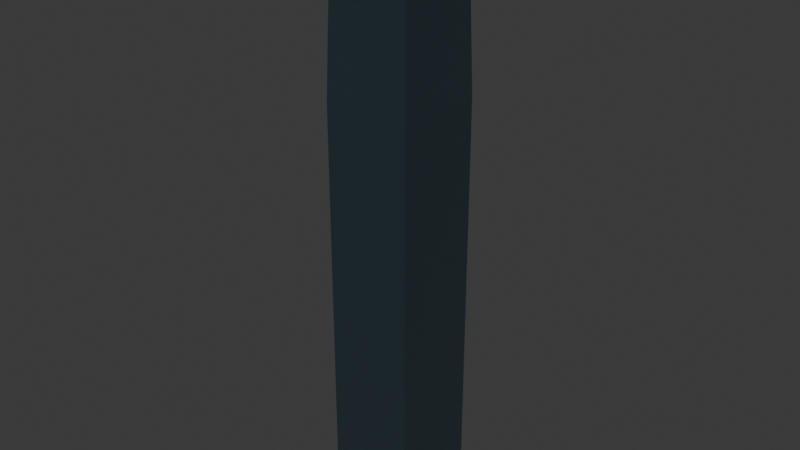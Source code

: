 # Source: guomao3.blend  (saved by Blender 5.2.45; exported with 4.5.12 LTS)
import bpy
from mathutils import Matrix  # noqa: F401  (used for matrix-valued properties, if any)

bpy.ops.wm.read_factory_settings(use_empty=True)
scene = bpy.context.scene
scene.name = 'Scene'

# ---- collections
col_collection = bpy.data.collections.new('Collection'); scene.collection.children.link(col_collection)

# ---- images (referenced by path relative to the original .blend; pixels are not part of the script)
import os
ASSET_DIR = os.environ.get("B2B_ASSET_DIR", "")  # directory of the original .blend (textures are referenced by path, not embedded)
HERE = os.path.dirname(os.path.abspath(__file__))  # packed textures are extracted next to this script under _unpacked/

def load_image(name, relpath, width, height, colorspace="sRGB"):
    """Load a texture the original file referenced (path relative to the .blend, or extracted next to this script)."""
    p = next((c for c in (os.path.join(HERE, relpath), os.path.join(ASSET_DIR, relpath)) if relpath and os.path.exists(c)), "")
    if p:
        img = bpy.data.images.load(p, check_existing=True)
        img.name = name
    else:  # same state as the original file: an image datablock whose file is absent (Cycles renders it pink)
        img = bpy.data.images.new(name, width, height)
        img.source = "FILE"
        img.filepath = "//" + (relpath or name)
    img.colorspace_settings.name = colorspace
    return img
img_glass_curtainwall_basecolor_png = load_image('glass_curtainwall-basecolor.png', '_unpacked/glass_curtainwall-basecolor.ef722b04.png', 512, 512, 'sRGB')
img_glass_curtainwall_roughness_png = load_image('glass_curtainwall-roughness.png', '_unpacked/glass_curtainwall-roughness.61c4f29b.png', 512, 512, 'Non-Color')
img_glass_curtainwall_normal_png = load_image('glass_curtainwall-normal.png', '_unpacked/glass_curtainwall-normal.1e00a08b.png', 512, 512, 'Non-Color')

# ---- materials (node trees are filled in below, after node groups)
mat_glass_curtainwall = bpy.data.materials.new('glass_curtainwall')
mat_glass_curtainwall.diffuse_color = (0.14, 0.23, 0.28, 1.0)

# ---- material node trees
mat_glass_curtainwall.use_nodes = True; mat_glass_curtainwall.node_tree.nodes.clear()
_N = mat_glass_curtainwall.node_tree.nodes; _L = mat_glass_curtainwall.node_tree.links
n0 = _N.new('ShaderNodeBsdfPrincipled'); n0.name = 'Principled BSDF'; n0.location = (-200, 100)
n0.inputs[1].default_value = 0.55
n0.inputs[10].default_value = 0.005
n1 = _N.new('ShaderNodeOutputMaterial'); n1.name = 'Material Output'; n1.location = (200, 100)
n2 = _N.new('ShaderNodeTexImage'); n2.name = 'Image Texture'; n2.location = (0, 0)
n2.image = img_glass_curtainwall_basecolor_png
n3 = _N.new('ShaderNodeTexImage'); n3.name = 'Image Texture.001'; n3.location = (0, 0)
n3.image = img_glass_curtainwall_roughness_png
n4 = _N.new('ShaderNodeTexImage'); n4.name = 'Image Texture.002'; n4.location = (0, 0)
n4.image = img_glass_curtainwall_normal_png
n5 = _N.new('ShaderNodeNormalMap'); n5.name = 'Normal Map'; n5.location = (0, 0)
n5.width = 160
_L.new(n0.outputs[0], n1.inputs[0])
_L.new(n2.outputs[0], n0.inputs[0])
_L.new(n3.outputs[0], n0.inputs[2])
_L.new(n4.outputs[0], n5.inputs[1])
_L.new(n5.outputs[0], n0.inputs[5])
n1.is_active_output = True

# ---- world
world_world = bpy.data.worlds.new('World'); scene.world = world_world
world_world.use_nodes = True; world_world.node_tree.nodes.clear()
_N = world_world.node_tree.nodes; _L = world_world.node_tree.links
n0 = _N.new('ShaderNodeOutputWorld'); n0.name = 'World Output'; n0.location = (200, 100)
n1 = _N.new('ShaderNodeBackground'); n1.name = 'Background'; n1.location = (-200, 100)
n1.inputs[0].default_value = (0.05088, 0.05088, 0.05088, 1.0)
_L.new(n1.outputs[0], n0.inputs[0])
n0.is_active_output = True
world_world.color = (0.05088, 0.05088, 0.05088)
world_world.sun_shadow_jitter_overblur = 0.0

# ---- meshes
me_china_world_tower = bpy.data.meshes.new('China World Tower')
me_china_world_tower.from_pydata([(-23.5, -24.67, 0.0), (23.5, -24.67, 0.0), (23.5, 24.67, 0.0), (-23.5, 24.67, 0.0), (-23.5, -24.67, 231.0), (23.5, -24.67, 231.0), (23.5, 24.67, 231.0), (-23.5, 24.67, 231.0), (-21.5, -22.58, 297.0), (21.5, -22.58, 297.0), (21.5, 22.58, 297.0), (-21.5, 22.58, 297.0), (-18.0, -18.9, 330.0), (18.0, -18.9, 330.0), (18.0, 18.9, 330.0), (-18.0, 18.9, 330.0)], [], [(1, 4, 0), (2, 5, 1), (3, 6, 2), (0, 7, 3), (5, 8, 4), (6, 9, 5), (7, 10, 6), (4, 11, 7), (9, 12, 8), (10, 13, 9), (11, 14, 10), (8, 15, 11), (2, 0, 3), (13, 15, 12), (1, 5, 4), (2, 6, 5), (3, 7, 6), (0, 4, 7), (5, 9, 8), (6, 10, 9), (7, 11, 10), (4, 8, 11), (9, 13, 12), (10, 14, 13), (11, 15, 14), (8, 12, 15), (2, 1, 0), (13, 14, 15)])
_uv = me_china_world_tower.uv_layers.new(name='UVMap')
_uv.uv.foreach_set('vector', [5.875, 0.0, -5.875, 57.75, -5.875, 0.0, 6.169, 0.0, -6.169, 57.75, -6.169, 0.0, -5.875, 0.0, 5.875, 57.75, 5.875, 0.0, -6.169, 0.0, 6.169, 57.75, 6.169, 0.0, 5.875, 57.75, -5.375, 74.25, -5.875, 57.75, 6.169, 57.75, -5.644, 74.25, -6.169, 57.75, -5.875, 57.75, 5.375, 74.25, 5.875, 57.75, -6.169, 57.75, 5.644, 74.25, 6.169, 57.75, 5.375, 74.25, -4.5, 82.5, -5.375, 74.25, 5.644, 74.25, -4.725, 82.5, -5.644, 74.25, -5.375, 74.25, 4.5, 82.5, 5.375, 74.25, -5.644, 74.25, 4.725, 82.5, 5.644, 74.25, 5.875, 6.169, -5.875, -6.169, -5.875, 6.169, 4.5, -4.725, -4.5, 4.725, -4.5, -4.725, 5.875, 0.0, 5.875, 57.75, -5.875, 57.75, 6.169, 0.0, 6.169, 57.75, -6.169, 57.75, -5.875, 0.0, -5.875, 57.75, 5.875, 57.75, -6.169, 0.0, -6.169, 57.75, 6.169, 57.75, 5.875, 57.75, 5.375, 74.25, -5.375, 74.25, 6.169, 57.75, 5.644, 74.25, -5.644, 74.25, -5.875, 57.75, -5.375, 74.25, 5.375, 74.25, -6.169, 57.75, -5.644, 74.25, 5.644, 74.25, 5.375, 74.25, 4.5, 82.5, -4.5, 82.5, 5.644, 74.25, 4.725, 82.5, -4.725, 82.5, -5.375, 74.25, -4.5, 82.5, 4.5, 82.5, -5.644, 74.25, -4.725, 82.5, 4.725, 82.5, 5.875, 6.169, 5.875, -6.169, -5.875, -6.169, 4.5, -4.725, 4.5, 4.725, -4.5, 4.725])
me_china_world_tower.materials.append(mat_glass_curtainwall)
me_china_world_tower.update()
me_china_world_tower_001 = bpy.data.meshes.new('China World Tower.001')
me_china_world_tower_001.from_pydata([(-23.5, -24.67, 0.0), (23.5, -24.67, 0.0), (23.5, 24.67, 0.0), (-23.5, 24.67, 0.0), (-23.5, -24.67, 231.0), (23.5, -24.67, 231.0), (23.5, 24.67, 231.0), (-23.5, 24.67, 231.0), (-21.5, -22.58, 297.0), (21.5, -22.58, 297.0), (21.5, 22.58, 297.0), (-21.5, 22.58, 297.0), (-18.0, -18.9, 330.0), (18.0, -18.9, 330.0), (18.0, 18.9, 330.0), (-18.0, 18.9, 330.0)], [], [(1, 4, 0), (2, 5, 1), (3, 6, 2), (0, 7, 3), (5, 8, 4), (6, 9, 5), (7, 10, 6), (4, 11, 7), (9, 12, 8), (10, 13, 9), (11, 14, 10), (8, 15, 11), (2, 0, 3), (13, 15, 12), (1, 5, 4), (2, 6, 5), (3, 7, 6), (0, 4, 7), (5, 9, 8), (6, 10, 9), (7, 11, 10), (4, 8, 11), (9, 13, 12), (10, 14, 13), (11, 15, 14), (8, 12, 15), (2, 1, 0), (13, 14, 15)])
_uv = me_china_world_tower_001.uv_layers.new(name='UVMap')
_uv.uv.foreach_set('vector', [5.875, 0.0, -5.875, 57.75, -5.875, 0.0, 6.169, 0.0, -6.169, 57.75, -6.169, 0.0, -5.875, 0.0, 5.875, 57.75, 5.875, 0.0, -6.169, 0.0, 6.169, 57.75, 6.169, 0.0, 5.875, 57.75, -5.375, 74.25, -5.875, 57.75, 6.169, 57.75, -5.644, 74.25, -6.169, 57.75, -5.875, 57.75, 5.375, 74.25, 5.875, 57.75, -6.169, 57.75, 5.644, 74.25, 6.169, 57.75, 5.375, 74.25, -4.5, 82.5, -5.375, 74.25, 5.644, 74.25, -4.725, 82.5, -5.644, 74.25, -5.375, 74.25, 4.5, 82.5, 5.375, 74.25, -5.644, 74.25, 4.725, 82.5, 5.644, 74.25, 5.875, 6.169, -5.875, -6.169, -5.875, 6.169, 4.5, -4.725, -4.5, 4.725, -4.5, -4.725, 5.875, 0.0, 5.875, 57.75, -5.875, 57.75, 6.169, 0.0, 6.169, 57.75, -6.169, 57.75, -5.875, 0.0, -5.875, 57.75, 5.875, 57.75, -6.169, 0.0, -6.169, 57.75, 6.169, 57.75, 5.875, 57.75, 5.375, 74.25, -5.375, 74.25, 6.169, 57.75, 5.644, 74.25, -5.644, 74.25, -5.875, 57.75, -5.375, 74.25, 5.375, 74.25, -6.169, 57.75, -5.644, 74.25, 5.644, 74.25, 5.375, 74.25, 4.5, 82.5, -4.5, 82.5, 5.644, 74.25, 4.725, 82.5, -4.725, 82.5, -5.375, 74.25, -4.5, 82.5, 4.5, 82.5, -5.644, 74.25, -4.725, 82.5, 4.725, 82.5, 5.875, 6.169, 5.875, -6.169, -5.875, -6.169, 4.5, -4.725, 4.5, 4.725, -4.5, 4.725])
me_china_world_tower_001.materials.append(mat_glass_curtainwall)
me_china_world_tower_001.update()

# ---- objects
ob_guomao3 = bpy.data.objects.new('guomao3', me_china_world_tower)
ob_guomao3_coarse = bpy.data.objects.new('guomao3 coarse', me_china_world_tower_001)

# ---- transforms, parenting, visibility, modifiers, constraints
ob_guomao3.location = (0.0, 0.0, 0.0)
ob_guomao3_coarse.location = (0.0, 0.0, 0.0)
ob_guomao3_coarse.hide_viewport = True
ob_guomao3_coarse.hide_render = True

# ---- collection membership
col_collection.objects.link(ob_guomao3)
col_collection.objects.link(ob_guomao3_coarse)

# ---- scene / render settings (as saved in the file)
scene.frame_start = 1; scene.frame_end = 250; scene.frame_set(1)
scene.render.engine = 'CYCLES'
scene.render.bake_bias = 0.0
scene.render.bake_samples = 0
scene.render.compositor_device = 'GPU'
scene.cycles.samples = 1
scene.eevee.use_volume_custom_range = False
scene.eevee.fast_gi_thickness_near = 0.1
scene.eevee.fast_gi_thickness_far = 0.0
scene.eevee.ray_tracing_options.screen_trace_thickness = 0.1
bpy.context.view_layer.update()

# ---- added for rendering (the .blend has no active camera and no usable light): camera, sun
cam_auto = bpy.data.cameras.new('AutoCamera')
cam_auto.lens = 50.0
cam_auto.sensor_width = 36.0
cam_auto.clip_end = 5471.49
ob_auto_camera = bpy.data.objects.new('AutoCamera', cam_auto)
scene.collection.objects.link(ob_auto_camera)
ob_auto_camera.location = (311.767, -374.12, 414.414)
ob_auto_camera.rotation_euler = (1.09748, -7.21219e-08, 0.694738)
scene.camera = ob_auto_camera
light_auto_sun = bpy.data.lights.new('AutoSun', 'SUN')
light_auto_sun.energy = 3.0
light_auto_sun.angle = 0.0523599
ob_auto_sun = bpy.data.objects.new('AutoSun', light_auto_sun)
scene.collection.objects.link(ob_auto_sun)
ob_auto_sun.rotation_euler = (0.872665, 0.174533, 0.523599)
bpy.context.view_layer.update()
